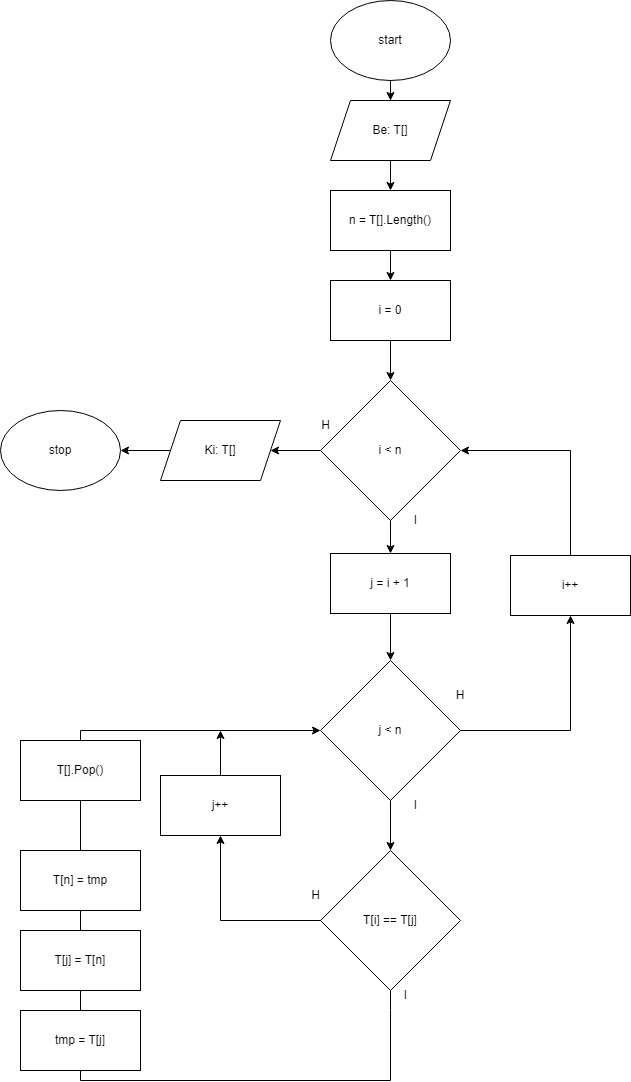

The diagram above was exported from draw.io. Its source (the exported page's mxGraphModel, read from the mxfile embedded in the PNG):
<mxGraphModel dx="1426" dy="791" grid="1" gridSize="10" guides="1" tooltips="1" connect="1" arrows="1" fold="1" page="1" pageScale="1" pageWidth="850" pageHeight="1100" math="0" shadow="0">
  <root>
    <mxCell id="0" />
    <mxCell id="1" parent="0" />
    <mxCell id="eS1J9yi2I9_wq8jwUpAq-1" value="" style="edgeStyle=orthogonalEdgeStyle;rounded=0;orthogonalLoop=1;jettySize=auto;html=1;" parent="1" source="eS1J9yi2I9_wq8jwUpAq-2" target="eS1J9yi2I9_wq8jwUpAq-4" edge="1">
      <mxGeometry relative="1" as="geometry" />
    </mxCell>
    <mxCell id="eS1J9yi2I9_wq8jwUpAq-2" value="start" style="ellipse;whiteSpace=wrap;html=1;" parent="1" vertex="1">
      <mxGeometry x="460" y="30" width="120" height="80" as="geometry" />
    </mxCell>
    <mxCell id="eS1J9yi2I9_wq8jwUpAq-3" value="" style="edgeStyle=orthogonalEdgeStyle;rounded=0;orthogonalLoop=1;jettySize=auto;html=1;" parent="1" source="eS1J9yi2I9_wq8jwUpAq-4" target="eS1J9yi2I9_wq8jwUpAq-6" edge="1">
      <mxGeometry relative="1" as="geometry" />
    </mxCell>
    <mxCell id="eS1J9yi2I9_wq8jwUpAq-4" value="Be: T[]" style="shape=parallelogram;perimeter=parallelogramPerimeter;whiteSpace=wrap;html=1;fixedSize=1;" parent="1" vertex="1">
      <mxGeometry x="460" y="130" width="120" height="60" as="geometry" />
    </mxCell>
    <mxCell id="eS1J9yi2I9_wq8jwUpAq-5" value="" style="edgeStyle=orthogonalEdgeStyle;rounded=0;orthogonalLoop=1;jettySize=auto;html=1;" parent="1" source="eS1J9yi2I9_wq8jwUpAq-6" target="eS1J9yi2I9_wq8jwUpAq-8" edge="1">
      <mxGeometry relative="1" as="geometry" />
    </mxCell>
    <mxCell id="eS1J9yi2I9_wq8jwUpAq-6" value="n = T[].Length()" style="whiteSpace=wrap;html=1;" parent="1" vertex="1">
      <mxGeometry x="460" y="220" width="120" height="60" as="geometry" />
    </mxCell>
    <mxCell id="eS1J9yi2I9_wq8jwUpAq-7" value="" style="edgeStyle=orthogonalEdgeStyle;rounded=0;orthogonalLoop=1;jettySize=auto;html=1;" parent="1" source="eS1J9yi2I9_wq8jwUpAq-8" target="eS1J9yi2I9_wq8jwUpAq-11" edge="1">
      <mxGeometry relative="1" as="geometry" />
    </mxCell>
    <mxCell id="eS1J9yi2I9_wq8jwUpAq-8" value="i = 0" style="whiteSpace=wrap;html=1;" parent="1" vertex="1">
      <mxGeometry x="460" y="310" width="120" height="60" as="geometry" />
    </mxCell>
    <mxCell id="eS1J9yi2I9_wq8jwUpAq-10" value="" style="edgeStyle=orthogonalEdgeStyle;rounded=0;orthogonalLoop=1;jettySize=auto;html=1;" parent="1" source="eS1J9yi2I9_wq8jwUpAq-11" target="eS1J9yi2I9_wq8jwUpAq-14" edge="1">
      <mxGeometry relative="1" as="geometry" />
    </mxCell>
    <mxCell id="jjZL0HbPzT3idWP6CirJ-2" value="" style="edgeStyle=orthogonalEdgeStyle;rounded=0;orthogonalLoop=1;jettySize=auto;html=1;entryX=1;entryY=0.5;entryDx=0;entryDy=0;" edge="1" parent="1" source="eS1J9yi2I9_wq8jwUpAq-11" target="jjZL0HbPzT3idWP6CirJ-4">
      <mxGeometry relative="1" as="geometry">
        <mxPoint x="410" y="480" as="targetPoint" />
      </mxGeometry>
    </mxCell>
    <mxCell id="eS1J9yi2I9_wq8jwUpAq-11" value="i &amp;lt; n" style="rhombus;whiteSpace=wrap;html=1;" parent="1" vertex="1">
      <mxGeometry x="450" y="410" width="140" height="140" as="geometry" />
    </mxCell>
    <mxCell id="eS1J9yi2I9_wq8jwUpAq-12" value="stop" style="ellipse;whiteSpace=wrap;html=1;" parent="1" vertex="1">
      <mxGeometry x="130" y="440" width="120" height="80" as="geometry" />
    </mxCell>
    <mxCell id="eS1J9yi2I9_wq8jwUpAq-13" value="" style="edgeStyle=orthogonalEdgeStyle;rounded=0;orthogonalLoop=1;jettySize=auto;html=1;" parent="1" source="eS1J9yi2I9_wq8jwUpAq-14" target="eS1J9yi2I9_wq8jwUpAq-16" edge="1">
      <mxGeometry relative="1" as="geometry" />
    </mxCell>
    <mxCell id="eS1J9yi2I9_wq8jwUpAq-14" value="j = i + 1" style="whiteSpace=wrap;html=1;" parent="1" vertex="1">
      <mxGeometry x="460" y="583" width="120" height="60" as="geometry" />
    </mxCell>
    <mxCell id="eS1J9yi2I9_wq8jwUpAq-15" value="" style="edgeStyle=orthogonalEdgeStyle;rounded=0;orthogonalLoop=1;jettySize=auto;html=1;" parent="1" source="eS1J9yi2I9_wq8jwUpAq-16" target="eS1J9yi2I9_wq8jwUpAq-17" edge="1">
      <mxGeometry relative="1" as="geometry" />
    </mxCell>
    <mxCell id="eS1J9yi2I9_wq8jwUpAq-16" value="j &amp;lt; n" style="rhombus;whiteSpace=wrap;html=1;" parent="1" vertex="1">
      <mxGeometry x="450" y="690" width="140" height="140" as="geometry" />
    </mxCell>
    <mxCell id="eS1J9yi2I9_wq8jwUpAq-17" value="T[i] == T[j]" style="rhombus;whiteSpace=wrap;html=1;" parent="1" vertex="1">
      <mxGeometry x="450" y="880" width="140" height="140" as="geometry" />
    </mxCell>
    <mxCell id="eS1J9yi2I9_wq8jwUpAq-19" value="j++" style="rounded=0;whiteSpace=wrap;html=1;" parent="1" vertex="1">
      <mxGeometry x="290" y="805" width="120" height="60" as="geometry" />
    </mxCell>
    <mxCell id="eS1J9yi2I9_wq8jwUpAq-20" value="" style="endArrow=none;html=1;rounded=0;entryX=0;entryY=0.5;entryDx=0;entryDy=0;" parent="1" target="eS1J9yi2I9_wq8jwUpAq-17" edge="1">
      <mxGeometry width="50" height="50" relative="1" as="geometry">
        <mxPoint x="350" y="950" as="sourcePoint" />
        <mxPoint x="330" y="840" as="targetPoint" />
      </mxGeometry>
    </mxCell>
    <mxCell id="eS1J9yi2I9_wq8jwUpAq-21" value="" style="endArrow=classic;html=1;rounded=0;entryX=0.5;entryY=1;entryDx=0;entryDy=0;" parent="1" target="eS1J9yi2I9_wq8jwUpAq-19" edge="1">
      <mxGeometry width="50" height="50" relative="1" as="geometry">
        <mxPoint x="350" y="950" as="sourcePoint" />
        <mxPoint x="330" y="840" as="targetPoint" />
      </mxGeometry>
    </mxCell>
    <mxCell id="eS1J9yi2I9_wq8jwUpAq-22" value="" style="endArrow=none;html=1;rounded=0;entryX=0.5;entryY=1;entryDx=0;entryDy=0;" parent="1" target="eS1J9yi2I9_wq8jwUpAq-17" edge="1">
      <mxGeometry width="50" height="50" relative="1" as="geometry">
        <mxPoint x="520" y="1040" as="sourcePoint" />
        <mxPoint x="310" y="880" as="targetPoint" />
      </mxGeometry>
    </mxCell>
    <mxCell id="eS1J9yi2I9_wq8jwUpAq-23" value="" style="endArrow=none;html=1;rounded=0;" parent="1" edge="1">
      <mxGeometry width="50" height="50" relative="1" as="geometry">
        <mxPoint x="210" y="1110" as="sourcePoint" />
        <mxPoint x="520" y="1110" as="targetPoint" />
      </mxGeometry>
    </mxCell>
    <mxCell id="eS1J9yi2I9_wq8jwUpAq-24" value="&lt;div&gt;T[j] = T[n]&lt;/div&gt;" style="rounded=0;whiteSpace=wrap;html=1;" parent="1" vertex="1">
      <mxGeometry x="150" y="960" width="120" height="60" as="geometry" />
    </mxCell>
    <mxCell id="eS1J9yi2I9_wq8jwUpAq-25" value="&lt;span style=&quot;color: rgb(0, 0, 0); font-family: Helvetica; font-size: 12px; font-style: normal; font-variant-ligatures: normal; font-variant-caps: normal; font-weight: 400; letter-spacing: normal; orphans: 2; text-align: center; text-indent: 0px; text-transform: none; widows: 2; word-spacing: 0px; -webkit-text-stroke-width: 0px; white-space: normal; background-color: rgb(251, 251, 251); text-decoration-thickness: initial; text-decoration-style: initial; text-decoration-color: initial; display: inline !important; float: none;&quot;&gt;T[].Pop()&lt;/span&gt;" style="rounded=0;whiteSpace=wrap;html=1;" parent="1" vertex="1">
      <mxGeometry x="150" y="770" width="120" height="60" as="geometry" />
    </mxCell>
    <mxCell id="eS1J9yi2I9_wq8jwUpAq-27" value="" style="endArrow=none;html=1;rounded=0;exitX=0.5;exitY=0;exitDx=0;exitDy=0;" parent="1" source="eS1J9yi2I9_wq8jwUpAq-25" edge="1">
      <mxGeometry width="50" height="50" relative="1" as="geometry">
        <mxPoint x="110" y="840" as="sourcePoint" />
        <mxPoint x="210" y="760" as="targetPoint" />
      </mxGeometry>
    </mxCell>
    <mxCell id="eS1J9yi2I9_wq8jwUpAq-28" value="" style="endArrow=none;html=1;rounded=0;entryX=0.5;entryY=1;entryDx=0;entryDy=0;exitX=0.5;exitY=0;exitDx=0;exitDy=0;" parent="1" source="eS1J9yi2I9_wq8jwUpAq-24" target="eS1J9yi2I9_wq8jwUpAq-25" edge="1">
      <mxGeometry width="50" height="50" relative="1" as="geometry">
        <mxPoint x="110" y="840" as="sourcePoint" />
        <mxPoint x="160" y="790" as="targetPoint" />
      </mxGeometry>
    </mxCell>
    <mxCell id="eS1J9yi2I9_wq8jwUpAq-29" value="" style="endArrow=none;html=1;rounded=0;exitX=0.5;exitY=1;exitDx=0;exitDy=0;" parent="1" source="eS1J9yi2I9_wq8jwUpAq-24" edge="1">
      <mxGeometry width="50" height="50" relative="1" as="geometry">
        <mxPoint x="110" y="840" as="sourcePoint" />
        <mxPoint x="210" y="1040" as="targetPoint" />
      </mxGeometry>
    </mxCell>
    <mxCell id="eS1J9yi2I9_wq8jwUpAq-30" value="&lt;div&gt;T[n] = tmp&lt;/div&gt;" style="rounded=0;whiteSpace=wrap;html=1;" parent="1" vertex="1">
      <mxGeometry x="150" y="880" width="120" height="60" as="geometry" />
    </mxCell>
    <mxCell id="eS1J9yi2I9_wq8jwUpAq-31" value="tmp = T[j]" style="rounded=0;whiteSpace=wrap;html=1;" parent="1" vertex="1">
      <mxGeometry x="150" y="1040" width="120" height="60" as="geometry" />
    </mxCell>
    <mxCell id="eS1J9yi2I9_wq8jwUpAq-32" value="" style="endArrow=none;html=1;rounded=0;entryX=0.5;entryY=1;entryDx=0;entryDy=0;" parent="1" target="eS1J9yi2I9_wq8jwUpAq-31" edge="1">
      <mxGeometry width="50" height="50" relative="1" as="geometry">
        <mxPoint x="210" y="1110" as="sourcePoint" />
        <mxPoint x="420" y="860" as="targetPoint" />
      </mxGeometry>
    </mxCell>
    <mxCell id="eS1J9yi2I9_wq8jwUpAq-33" value="" style="endArrow=none;html=1;rounded=0;" parent="1" edge="1">
      <mxGeometry width="50" height="50" relative="1" as="geometry">
        <mxPoint x="520" y="1110" as="sourcePoint" />
        <mxPoint x="520" y="1040" as="targetPoint" />
      </mxGeometry>
    </mxCell>
    <mxCell id="eS1J9yi2I9_wq8jwUpAq-34" value="H" style="text;html=1;align=center;verticalAlign=middle;resizable=0;points=[];autosize=1;strokeColor=none;fillColor=none;" parent="1" vertex="1">
      <mxGeometry x="430" y="910" width="30" height="30" as="geometry" />
    </mxCell>
    <mxCell id="eS1J9yi2I9_wq8jwUpAq-35" value="I" style="text;html=1;align=center;verticalAlign=middle;resizable=0;points=[];autosize=1;strokeColor=none;fillColor=none;" parent="1" vertex="1">
      <mxGeometry x="520" y="1010" width="30" height="30" as="geometry" />
    </mxCell>
    <mxCell id="eS1J9yi2I9_wq8jwUpAq-36" value="" style="endArrow=none;html=1;rounded=0;exitX=1;exitY=0.5;exitDx=0;exitDy=0;endFill=0;" parent="1" source="eS1J9yi2I9_wq8jwUpAq-16" edge="1">
      <mxGeometry width="50" height="50" relative="1" as="geometry">
        <mxPoint x="420" y="710" as="sourcePoint" />
        <mxPoint x="700" y="760" as="targetPoint" />
      </mxGeometry>
    </mxCell>
    <mxCell id="eS1J9yi2I9_wq8jwUpAq-37" value="i++" style="whiteSpace=wrap;html=1;" parent="1" vertex="1">
      <mxGeometry x="640" y="585" width="120" height="60" as="geometry" />
    </mxCell>
    <mxCell id="eS1J9yi2I9_wq8jwUpAq-38" value="" style="endArrow=classic;html=1;rounded=0;entryX=0.5;entryY=1;entryDx=0;entryDy=0;" parent="1" target="eS1J9yi2I9_wq8jwUpAq-37" edge="1">
      <mxGeometry width="50" height="50" relative="1" as="geometry">
        <mxPoint x="700" y="760" as="sourcePoint" />
        <mxPoint x="470" y="660" as="targetPoint" />
      </mxGeometry>
    </mxCell>
    <mxCell id="eS1J9yi2I9_wq8jwUpAq-39" value="" style="endArrow=none;html=1;rounded=0;entryX=0.5;entryY=0;entryDx=0;entryDy=0;" parent="1" target="eS1J9yi2I9_wq8jwUpAq-37" edge="1">
      <mxGeometry width="50" height="50" relative="1" as="geometry">
        <mxPoint x="700" y="480" as="sourcePoint" />
        <mxPoint x="470" y="660" as="targetPoint" />
      </mxGeometry>
    </mxCell>
    <mxCell id="eS1J9yi2I9_wq8jwUpAq-40" value="" style="endArrow=classic;html=1;rounded=0;entryX=1;entryY=0.5;entryDx=0;entryDy=0;" parent="1" target="eS1J9yi2I9_wq8jwUpAq-11" edge="1">
      <mxGeometry width="50" height="50" relative="1" as="geometry">
        <mxPoint x="700" y="480" as="sourcePoint" />
        <mxPoint x="470" y="660" as="targetPoint" />
      </mxGeometry>
    </mxCell>
    <mxCell id="eS1J9yi2I9_wq8jwUpAq-41" value="H" style="text;html=1;align=center;verticalAlign=middle;resizable=0;points=[];autosize=1;strokeColor=none;fillColor=none;" parent="1" vertex="1">
      <mxGeometry x="440" y="440" width="30" height="30" as="geometry" />
    </mxCell>
    <mxCell id="eS1J9yi2I9_wq8jwUpAq-42" value="I" style="text;html=1;align=center;verticalAlign=middle;resizable=0;points=[];autosize=1;strokeColor=none;fillColor=none;" parent="1" vertex="1">
      <mxGeometry x="530" y="535" width="30" height="30" as="geometry" />
    </mxCell>
    <mxCell id="eS1J9yi2I9_wq8jwUpAq-43" value="H" style="text;html=1;align=center;verticalAlign=middle;whiteSpace=wrap;rounded=0;" parent="1" vertex="1">
      <mxGeometry x="560" y="710" width="60" height="30" as="geometry" />
    </mxCell>
    <mxCell id="eS1J9yi2I9_wq8jwUpAq-44" value="I" style="text;html=1;align=center;verticalAlign=middle;resizable=0;points=[];autosize=1;strokeColor=none;fillColor=none;" parent="1" vertex="1">
      <mxGeometry x="530" y="820" width="30" height="30" as="geometry" />
    </mxCell>
    <mxCell id="eS1J9yi2I9_wq8jwUpAq-46" value="" style="endArrow=classic;html=1;rounded=0;entryX=0;entryY=0.5;entryDx=0;entryDy=0;" parent="1" target="eS1J9yi2I9_wq8jwUpAq-16" edge="1">
      <mxGeometry width="50" height="50" relative="1" as="geometry">
        <mxPoint x="210" y="760" as="sourcePoint" />
        <mxPoint x="460" y="660" as="targetPoint" />
      </mxGeometry>
    </mxCell>
    <mxCell id="eS1J9yi2I9_wq8jwUpAq-47" value="" style="endArrow=classic;html=1;rounded=0;exitX=0.5;exitY=0;exitDx=0;exitDy=0;" parent="1" source="eS1J9yi2I9_wq8jwUpAq-19" edge="1">
      <mxGeometry width="50" height="50" relative="1" as="geometry">
        <mxPoint x="440" y="890" as="sourcePoint" />
        <mxPoint x="350" y="760" as="targetPoint" />
      </mxGeometry>
    </mxCell>
    <mxCell id="jjZL0HbPzT3idWP6CirJ-3" value="" style="edgeStyle=orthogonalEdgeStyle;rounded=0;orthogonalLoop=1;jettySize=auto;html=1;exitX=0;exitY=0.5;exitDx=0;exitDy=0;" edge="1" parent="1" source="jjZL0HbPzT3idWP6CirJ-4" target="eS1J9yi2I9_wq8jwUpAq-12">
      <mxGeometry relative="1" as="geometry">
        <mxPoint x="290" y="480" as="sourcePoint" />
      </mxGeometry>
    </mxCell>
    <mxCell id="jjZL0HbPzT3idWP6CirJ-4" value="Ki: T[]" style="shape=parallelogram;perimeter=parallelogramPerimeter;whiteSpace=wrap;html=1;fixedSize=1;" vertex="1" parent="1">
      <mxGeometry x="290" y="450" width="120" height="60" as="geometry" />
    </mxCell>
  </root>
</mxGraphModel>